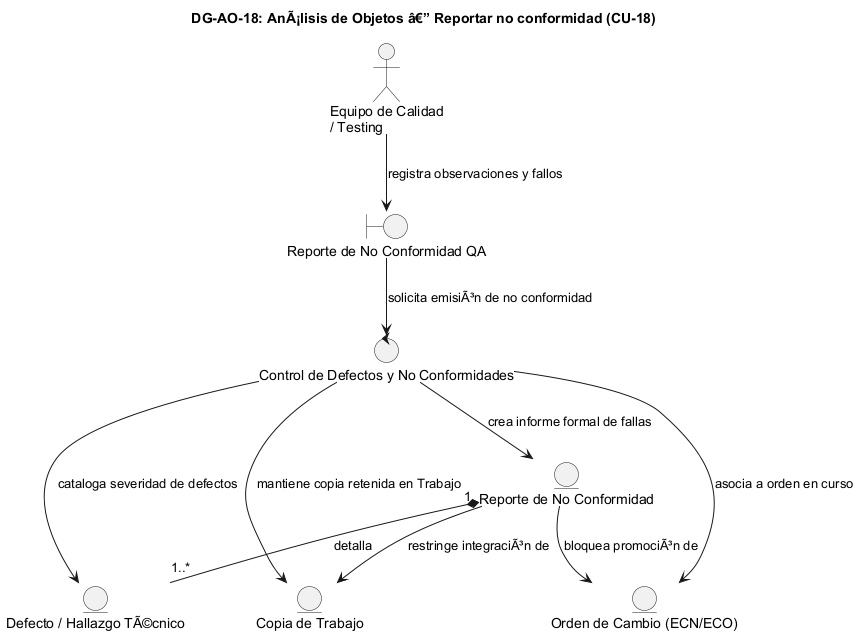

The diagram above was rendered by PlantUML. Its source (embedded in the PNG):
@startuml DG-AO-18
skinparam shadowing false
skinparam roundcorner 8
skinparam defaultFontName Arial

title <b>DG-AO-18: AnÃ¡lisis de Objetos â€” Reportar no conformidad (CU-18)</b>

actor "Equipo de Calidad\n/ Testing" as ACT

boundary "Reporte de No Conformidad QA" as B
control "Control de Defectos y No Conformidades" as C

entity "Reporte de No Conformidad" as E_RNC
entity "Defecto / Hallazgo TÃ©cnico" as E_DEF
entity "Orden de Cambio (ECN/ECO)" as E_ECN
entity "Copia de Trabajo" as E_COPIA

ACT --> B : "registra observaciones y fallos"
B --> C : "solicita emisiÃ³n de no conformidad"
C --> E_RNC : "crea informe formal de fallas"
C --> E_DEF : "cataloga severidad de defectos"
C --> E_ECN : "asocia a orden en curso"
C --> E_COPIA : "mantiene copia retenida en Trabajo"
E_RNC "1" *-- "1..*" E_DEF : "detalla"
E_RNC --> E_ECN : "bloquea promociÃ³n de"
E_RNC --> E_COPIA : "restringe integraciÃ³n de"

@enduml